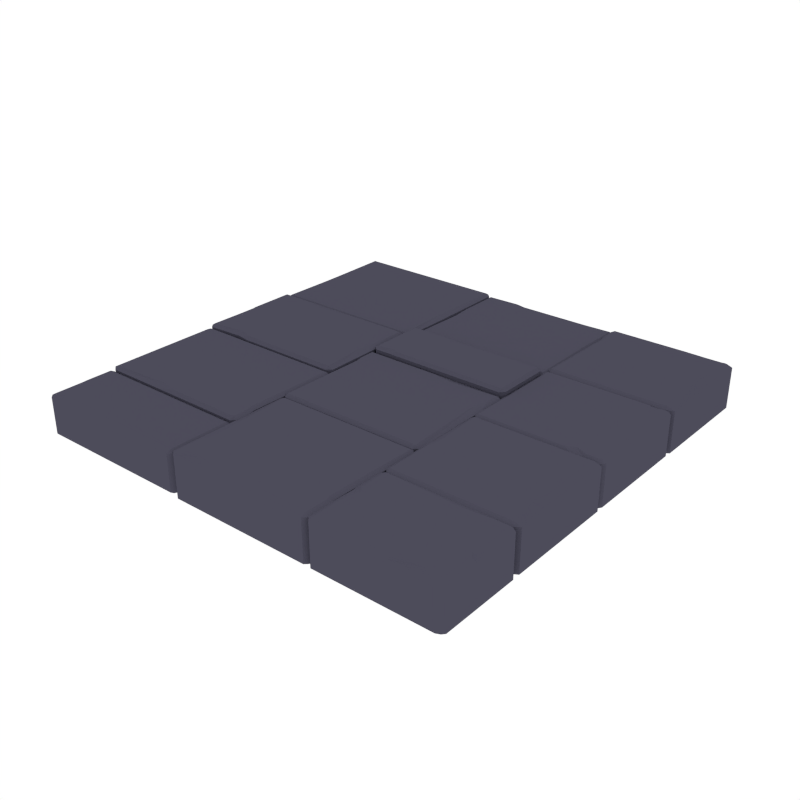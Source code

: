 # Source: Floor_Modular.blend  (saved by Blender 3.5.10; exported with 4.5.12 LTS)
import bpy
from mathutils import Matrix  # noqa: F401  (used for matrix-valued properties, if any)

bpy.ops.wm.read_factory_settings(use_empty=True)
scene = bpy.context.scene
scene.name = 'Scene'

# ---- collections
col_collection_1 = bpy.data.collections.new('Collection 1'); scene.collection.children.link(col_collection_1)

# ---- materials (node trees are filled in below, after node groups)
mat_grey_floor = bpy.data.materials.new('Grey_Floor')
mat_grey_floor.alpha_threshold = 0.0
mat_grey_floor.diffuse_color = (0.07407, 0.07147, 0.1025, 1.0)
mat_grey_floor.roughness = 0.5
mat_darkgrey_floor = bpy.data.materials.new('DarkGrey_Floor')
mat_darkgrey_floor.alpha_threshold = 0.0
mat_darkgrey_floor.diffuse_color = (0.04549, 0.04223, 0.06072, 1.0)
mat_darkgrey_floor.roughness = 0.5

# ---- material node trees

# ---- world
world_world = bpy.data.worlds.new('World'); scene.world = world_world
world_world.color = (1.0, 1.0, 1.0)
world_world.use_sun_shadow = False
world_world.sun_shadow_jitter_overblur = 0.0
world_world.cycles.sampling_method = 'NONE'
world_world.cycles.sample_map_resolution = 256

# ---- meshes
me_cube_031 = bpy.data.meshes.new('Cube.031')
me_cube_031.from_pydata([(-0.2306, -0.4352, 0.1039), (-0.2306, -0.4162, 0.09313), (-0.2536, -0.4352, 0.09313), (0.4149, -1.001, 0.09313), (0.4339, -0.9806, 0.09313), (0.4149, -0.9806, 0.1039), (0.9783, -0.6, 0.0948), (0.9909, -0.6129, 0.1018), (1.007, -0.619, 0.0948), (0.9909, -0.9862, 0.1018), (0.9783, -1.001, 0.0948), (1.007, -0.9801, 0.0948), (0.4481, -0.6, 0.0948), (0.4291, -0.619, 0.0948), (0.4495, -0.6129, 0.1018), (0.4481, -1.001, 0.0948), (0.4495, -0.9862, 0.1018), (0.4291, -0.9801, 0.0948), (0.4149, -0.4162, 0.09313), (0.4149, -0.4352, 0.1039), (0.4339, -0.4352, 0.09313), (-0.1329, -1.001, 0.09313), (-0.1329, -0.9635, 0.1039), (-0.1895, -0.4162, 0.09313), (0.4461, -0.0831, 0.1045), (0.4461, -0.0641, 0.09377), (0.4271, -0.0831, 0.09377), (1.007, -0.0831, 0.09377), (0.9754, -0.0641, 0.09377), (0.9754, -0.0831, 0.1045), (0.4271, -0.5842, 0.09377), (0.4461, -0.6032, 0.09377), (0.4461, -0.5842, 0.1045), (0.9754, -0.6032, 0.09377), (1.007, -0.5842, 0.09377), (0.9754, -0.5842, 0.1045), (0.4102, 0.1317, 0.0948), (0.4102, 0.1127, 0.1056), (0.4292, 0.1127, 0.0948), (0.4102, -0.3982, 0.1056), (0.4102, -0.4172, 0.0948), (0.4292, -0.3982, 0.0948), (-0.2443, 0.1317, 0.0948), (-0.2633, 0.1127, 0.0948), (-0.2443, 0.1127, 0.1056), (-0.2443, -0.4172, 0.0948), (-0.2443, -0.3982, 0.1056), (-0.2633, -0.3982, 0.0948), (-0.9819, 0.3485, 0.0948), (-0.9819, 0.3675, 0.1056), (-0.9973, 0.3675, 0.0948), (-0.9819, 0.9815, 0.1056), (-0.9819, 1.0, 0.0948), (-0.9973, 0.9815, 0.0948), (-0.2694, 0.3485, 0.0948), (-0.2504, 0.3675, 0.0948), (-0.2694, 0.3675, 0.1056), (-0.2694, 1.0, 0.0948), (-0.2694, 0.9815, 0.1056), (-0.2504, 0.9815, 0.0948), (-0.2588, 0.9831, 0.08207), (-0.2398, 0.9831, 0.09283), (-0.2398, 1.0, 0.08207), (0.4154, 0.9831, 0.09283), (0.4344, 0.9831, 0.08207), (0.4154, 1.0, 0.08207), (-0.2588, 0.4365, 0.08207), (-0.2398, 0.4175, 0.08207), (-0.2398, 0.4365, 0.09283), (0.4344, 0.4365, 0.08207), (0.4154, 0.4365, 0.09283), (0.4174, 0.4175, 0.08207), (-0.9808, 0.3334, 0.1175), (-0.9808, 0.3524, 0.1067), (-0.9973, 0.3334, 0.1067), (-0.2549, 0.3334, 0.1067), (-0.2775, 0.3524, 0.1067), (-0.2775, 0.3334, 0.1175), (-0.9973, -0.1276, 0.1067), (-0.9808, -0.1461, 0.1067), (-0.9808, -0.1271, 0.1175), (-0.2775, -0.1271, 0.1175), (-0.2775, -0.1461, 0.1067), (-0.2549, -0.1271, 0.1067), (0.4078, 0.4021, 0.1252), (0.4268, 0.4021, 0.1144), (0.4078, 0.4211, 0.1144), (0.4078, 0.1314, 0.1144), (0.4268, 0.1504, 0.1144), (0.4078, 0.1504, 0.1252), (-0.2388, 0.4211, 0.1144), (-0.2578, 0.4021, 0.1144), (-0.2388, 0.4021, 0.1252), (-0.2578, 0.1504, 0.1144), (-0.2388, 0.1314, 0.1144), (-0.2388, 0.1504, 0.1252), (0.904, -0.6, 0.0948), (0.9139, -0.6129, 0.1018), (0.904, -1.001, 0.0948), (0.9139, -0.9635, 0.1018), (0.7864, -0.6014, 0.0948), (0.7921, -0.9862, 0.1018), (0.7921, -0.6241, 0.1018), (0.7864, -1.001, 0.0948), (0.9909, -0.7437, 0.1018), (0.9909, -0.8365, 0.1018), (1.007, -0.8355, 0.0948), (1.007, -0.746, 0.0948), (0.4495, -0.8326, 0.1018), (0.4495, -0.7375, 0.1018), (0.4291, -0.7399, 0.0948), (0.4291, -0.8318, 0.0948), (0.9723, -0.8091, 0.1018), (1.007, -0.8091, 0.0948), (0.4688, -0.7649, 0.1018), (0.4327, -0.7664, 0.0948), (-0.1895, -0.4352, 0.1039), (-0.03865, -1.001, 0.09313), (-0.1446, -0.4352, 0.1039), (-0.03865, -0.9806, 0.1039), (-0.8135, -0.1054, 0.1175), (-0.8135, -0.1356, 0.1067), (-0.8135, 0.3334, 0.1175), (-0.8135, 0.3524, 0.1067), (-0.7537, -0.1461, 0.1067), (-0.7537, 0.3147, 0.1175), (-0.7537, -0.1271, 0.1175), (-0.7537, 0.3517, 0.1067), (-0.9973, 0.1271, 0.1067), (-0.9808, 0.1271, 0.1175), (-0.2549, 0.2446, 0.1067), (-0.2775, 0.2446, 0.1175), (-0.9973, 0.06061, 0.1067), (-0.2947, 0.07731, 0.1175), (-0.9606, 0.06007, 0.1175), (-0.2549, 0.07731, 0.1067), (0.1889, 0.1314, 0.0948), (0.1889, 0.0956, 0.1056), (0.2456, -0.4172, 0.0948), (0.2456, -0.3982, 0.1056), (0.09474, 0.1317, 0.0948), (0.2007, -0.3982, 0.1056), (0.09474, 0.1127, 0.1056), (0.2007, -0.4172, 0.0948), (0.4102, 0.04469, 0.1056), (0.4292, 0.04469, 0.0948), (-0.2443, 0.04469, 0.1056), (-0.2633, 0.04469, 0.0948), (0.3914, -0.007156, 0.1056), (-0.2552, 0.01619, 0.0948), (0.4278, -0.007156, 0.0948), (-0.2362, 0.01619, 0.1056), (-0.04222, 0.9675, 0.09155), (-0.05558, 1.0, 0.08207), (-0.01936, 0.4559, 0.09088), (-0.0305, 0.4175, 0.08207), (-0.0851, 1.0, 0.08207), (-0.1096, 0.4365, 0.09283), (-0.09069, 0.9871, 0.09334), (-0.1096, 0.4175, 0.08207), (-0.2588, 0.7917, 0.08207), (-0.2499, 0.7058, 0.08207), (-0.2309, 0.7058, 0.09283), (-0.2398, 0.7917, 0.09283), (0.4308, 0.8012, 0.08207), (0.4344, 0.8872, 0.08207), (0.4154, 0.8872, 0.09283), (0.4118, 0.8012, 0.09283), (-0.9679, 0.6172, 0.1056), (-0.9973, 0.6172, 0.0948), (-0.2777, 0.6172, 0.1056), (-0.2478, 0.6172, 0.0948), (-0.005837, 0.4171, 0.1144), (-0.02001, 0.3778, 0.1252), (-0.1634, 0.1333, 0.1144), (-0.1634, 0.1654, 0.1252), (-0.06235, 0.4211, 0.1144), (-0.2199, 0.1504, 0.1252), (-0.06235, 0.4021, 0.1252), (-0.2199, 0.1314, 0.1144), (0.01412, 0.3936, 0.1252), (-0.1434, 0.1314, 0.1144), (0.01412, 0.4171, 0.1144), (-0.1434, 0.1504, 0.1252), (-0.5557, 0.3307, 0.1175), (-0.5557, 0.352, 0.1067), (-0.1446, -0.4162, 0.09313), (-0.2306, -0.8781, 0.1039), (-0.2536, -0.8781, 0.09313), (0.4149, -0.8781, 0.1039), (0.4339, -0.8781, 0.09313), (-0.2118, -0.8262, 0.1039), (0.4258, -0.8496, 0.09313), (-0.2522, -0.8262, 0.09313), (0.4068, -0.8496, 0.1039), (-0.2306, -1.001, 0.09313), (-0.2306, -0.9806, 0.1039), (-0.2536, -0.9806, 0.09313), (-0.9778, 0.7001, 0.1056), (-0.9973, 0.7001, 0.0948), (0.4271, -0.3176, 0.09377), (0.4578, -0.3176, 0.1045), (1.007, -0.403, 0.09377), (0.9754, -0.403, 0.1045), (0.4271, -0.366, 0.09377), (0.9567, -0.4514, 0.1045), (0.4461, -0.366, 0.1045), (1.007, -0.4514, 0.09377), (-0.9795, -0.7097, 0.09449), (-0.9795, -0.6907, 0.08373), (-0.9973, -0.7097, 0.08373), (-0.251, -0.7097, 0.08373), (-0.27, -0.6907, 0.08373), (-0.27, -0.7097, 0.09449), (-0.9973, -0.9843, 0.08284), (-0.9795, -1.001, 0.08284), (-0.9795, -0.9843, 0.0936), (-0.27, -1.001, 0.08284), (-0.251, -0.9843, 0.08284), (-0.27, -0.9843, 0.0936), (-0.9973, -0.9404, 0.08373), (-0.9664, -0.9404, 0.09449), (-0.9795, -0.8319, 0.09449), (-0.9973, -0.8319, 0.08373), (-0.9326, -0.9663, 0.0936), (-0.9326, -1.001, 0.08284), (-0.8796, -1.001, 0.08284), (-0.8796, -0.9843, 0.0936), (0.4418, 0.4358, 0.1031), (0.4228, 0.4358, 0.09232), (0.4418, 0.4548, 0.09232), (0.4418, -0.07012, 0.09232), (0.4228, -0.05112, 0.09232), (0.4418, -0.05112, 0.1031), (0.9893, 0.4548, 0.09232), (1.007, 0.4358, 0.09232), (0.9893, 0.4358, 0.1031), (1.007, -0.05112, 0.09232), (0.9893, -0.07012, 0.09232), (0.9893, -0.05112, 0.1031), (0.9097, 0.4548, 0.09232), (0.9097, 0.4358, 0.1031), (0.8314, -0.07012, 0.09232), (0.8314, -0.05112, 0.1031), (0.9458, 0.4555, 0.09232), (0.8675, -0.02957, 0.1031), (0.9458, 0.4239, 0.1031), (0.8675, -0.06768, 0.09232), (0.9217, -0.0516, 0.1031), (0.9217, -0.06841, 0.09232), (0.4514, 0.8841, 0.1056), (1.007, 0.8607, 0.0948), (0.4324, 0.8841, 0.0948), (0.9555, 0.8607, 0.1056), (0.4244, 0.9126, 0.0948), (0.4434, 0.9126, 0.1056), (1.007, 0.9126, 0.0948), (0.9743, 0.9126, 0.1056), (0.8884, 0.4507, 0.0948), (0.7824, 0.9805, 0.1056), (0.8884, 0.4697, 0.1056), (0.7824, 1.0, 0.0948), (0.9332, 0.4697, 0.1056), (0.9332, 0.4507, 0.0948), (0.8766, 0.9635, 0.1056), (0.8766, 1.0, 0.0948), (0.4244, 0.4697, 0.0948), (0.4434, 0.4697, 0.1056), (0.4434, 0.4507, 0.0948), (0.4434, 0.9805, 0.1056), (0.4244, 0.9805, 0.0948), (0.4434, 1.0, 0.0948), (1.007, 0.4697, 0.0948), (0.9743, 0.4507, 0.0948), (0.9743, 0.4697, 0.1056), (1.007, 0.9805, 0.0948), (0.9743, 0.9805, 0.1056), (0.9743, 1.0, 0.0948), (-0.9733, -0.6904, 0.0948), (-0.9733, -0.6714, 0.1056), (-0.9973, -0.6714, 0.0948), (-0.9733, -0.1605, 0.1056), (-0.9733, -0.1415, 0.0948), (-0.9973, -0.1605, 0.0948), (-0.2674, -0.6904, 0.0948), (-0.2484, -0.6714, 0.0948), (-0.2674, -0.6714, 0.1056), (-0.2674, -0.1415, 0.0948), (-0.2674, -0.1605, 0.1056), (-0.2484, -0.1605, 0.0948), (-0.7006, -0.6901, 0.0948), (-0.7006, -0.6543, 0.1056), (-0.7572, -0.1415, 0.0948), (-0.7572, -0.1605, 0.1056), (-0.6064, -0.6904, 0.0948), (-0.7124, -0.1605, 0.1056), (-0.6064, -0.6714, 0.1056), (-0.7124, -0.1415, 0.0948), (-0.9733, -0.6034, 0.1056), (-0.9973, -0.6034, 0.0948), (-0.2674, -0.6034, 0.1056), (-0.2484, -0.6034, 0.0948), (-0.9544, -0.5515, 0.1056), (-0.2565, -0.5749, 0.0948), (-0.9973, -0.5515, 0.0948), (-0.2755, -0.5749, 0.1056), (-0.2306, -0.4352, -0.1039), (-0.2306, -0.4162, -0.09312), (-0.2536, -0.4352, -0.09312), (0.4149, -1.001, -0.09313), (0.4339, -0.9806, -0.09313), (0.4149, -0.9806, -0.1039), (0.9783, -0.6, -0.0948), (0.9909, -0.6129, -0.1018), (1.007, -0.619, -0.0948), (0.9909, -0.9862, -0.1018), (0.9783, -1.001, -0.0948), (1.007, -0.9801, -0.0948), (0.4481, -0.6, -0.0948), (0.4291, -0.619, -0.0948), (0.4495, -0.6129, -0.1018), (0.4481, -1.001, -0.0948), (0.4495, -0.9862, -0.1018), (0.4291, -0.9801, -0.0948), (0.4149, -0.4162, -0.09313), (0.4149, -0.4352, -0.1039), (0.4339, -0.4352, -0.09313), (-0.1329, -1.001, -0.09313), (-0.1329, -0.9635, -0.1039), (-0.1895, -0.4162, -0.09312), (0.4461, -0.0831, -0.1045), (0.4461, -0.0641, -0.09377), (0.4271, -0.0831, -0.09377), (1.007, -0.0831, -0.09377), (0.9754, -0.0641, -0.09377), (0.9754, -0.0831, -0.1045), (0.4271, -0.5842, -0.09377), (0.4461, -0.6032, -0.09377), (0.4461, -0.5842, -0.1045), (0.9754, -0.6032, -0.09377), (1.007, -0.5842, -0.09377), (0.9754, -0.5842, -0.1045), (0.4102, 0.1317, -0.0948), (0.4102, 0.1127, -0.1056), (0.4292, 0.1127, -0.0948), (0.4102, -0.3982, -0.1056), (0.4102, -0.4172, -0.0948), (0.4292, -0.3982, -0.0948), (-0.2443, 0.1317, -0.0948), (-0.2633, 0.1127, -0.0948), (-0.2443, 0.1127, -0.1056), (-0.2443, -0.4172, -0.0948), (-0.2443, -0.3982, -0.1056), (-0.2633, -0.3982, -0.0948), (-0.9819, 0.3485, -0.0948), (-0.9819, 0.3675, -0.1056), (-0.9973, 0.3675, -0.0948), (-0.9819, 0.9815, -0.1056), (-0.9819, 1.0, -0.0948), (-0.9973, 0.9815, -0.0948), (-0.2694, 0.3485, -0.0948), (-0.2504, 0.3675, -0.0948), (-0.2694, 0.3675, -0.1056), (-0.2694, 1.0, -0.0948), (-0.2694, 0.9815, -0.1056), (-0.2504, 0.9815, -0.0948), (-0.2588, 0.9831, -0.08207), (-0.2398, 0.9831, -0.09283), (-0.2398, 1.0, -0.08207), (0.4154, 0.9831, -0.09283), (0.4344, 0.9831, -0.08207), (0.4154, 1.0, -0.08207), (-0.2588, 0.4365, -0.08207), (-0.2398, 0.4175, -0.08207), (-0.2398, 0.4365, -0.09283), (0.4344, 0.4365, -0.08207), (0.4154, 0.4365, -0.09283), (0.4174, 0.4175, -0.08207), (-0.9808, 0.3334, -0.1175), (-0.9808, 0.3524, -0.1067), (-0.9973, 0.3334, -0.1067), (-0.2549, 0.3334, -0.1067), (-0.2775, 0.3524, -0.1067), (-0.2775, 0.3334, -0.1175), (-0.9973, -0.1276, -0.1067), (-0.9808, -0.1461, -0.1067), (-0.9808, -0.1271, -0.1175), (-0.2775, -0.1271, -0.1175), (-0.2775, -0.1461, -0.1067), (-0.2549, -0.1271, -0.1067), (0.4078, 0.4021, -0.1252), (0.4268, 0.4021, -0.1144), (0.4078, 0.4211, -0.1144), (0.4078, 0.1314, -0.1144), (0.4268, 0.1504, -0.1144), (0.4078, 0.1504, -0.1252), (-0.2388, 0.4211, -0.1144), (-0.2578, 0.4021, -0.1144), (-0.2388, 0.4021, -0.1252), (-0.2578, 0.1504, -0.1144), (-0.2388, 0.1314, -0.1144), (-0.2388, 0.1504, -0.1252), (0.904, -0.6, -0.0948), (0.9139, -0.6129, -0.1018), (0.904, -1.001, -0.0948), (0.9139, -0.9635, -0.1018), (0.7864, -0.6014, -0.0948), (0.7921, -0.9862, -0.1018), (0.7921, -0.6241, -0.1018), (0.7864, -1.001, -0.0948), (0.9909, -0.7437, -0.1018), (0.9909, -0.8365, -0.1018), (1.007, -0.8355, -0.0948), (1.007, -0.746, -0.0948), (0.4495, -0.8326, -0.1018), (0.4495, -0.7375, -0.1018), (0.4291, -0.7399, -0.0948), (0.4291, -0.8318, -0.0948), (0.9723, -0.8091, -0.1018), (1.007, -0.8091, -0.0948), (0.4688, -0.7649, -0.1018), (0.4327, -0.7664, -0.0948), (-0.1895, -0.4352, -0.1039), (-0.03865, -1.001, -0.09313), (-0.1446, -0.4352, -0.1039), (-0.03865, -0.9806, -0.1039), (-0.8135, -0.1054, -0.1175), (-0.8135, -0.1356, -0.1067), (-0.8135, 0.3334, -0.1175), (-0.8135, 0.3524, -0.1067), (-0.7537, -0.1461, -0.1067), (-0.7537, 0.3147, -0.1175), (-0.7537, -0.1271, -0.1175), (-0.7537, 0.3517, -0.1067), (-0.9973, 0.1271, -0.1067), (-0.9808, 0.1271, -0.1175), (-0.2549, 0.2446, -0.1067), (-0.2775, 0.2446, -0.1175), (-0.9973, 0.06061, -0.1067), (-0.2947, 0.07731, -0.1175), (-0.9606, 0.06007, -0.1175), (-0.2549, 0.07731, -0.1067), (0.1889, 0.1314, -0.0948), (0.1889, 0.0956, -0.1056), (0.2456, -0.4172, -0.0948), (0.2456, -0.3982, -0.1056), (0.09474, 0.1317, -0.0948), (0.2007, -0.3982, -0.1056), (0.09474, 0.1127, -0.1056), (0.2007, -0.4172, -0.0948), (0.4102, 0.04469, -0.1056), (0.4292, 0.04469, -0.0948), (-0.2443, 0.04469, -0.1056), (-0.2633, 0.04469, -0.0948), (0.3914, -0.007156, -0.1056), (-0.2552, 0.01619, -0.0948), (0.4278, -0.007156, -0.0948), (-0.2362, 0.01619, -0.1056), (-0.04222, 0.9675, -0.09155), (-0.05558, 1.0, -0.08207), (-0.01936, 0.4559, -0.09088), (-0.0305, 0.4175, -0.08207), (-0.0851, 1.0, -0.08207), (-0.1096, 0.4365, -0.09283), (-0.09069, 0.9871, -0.09334), (-0.1096, 0.4175, -0.08207), (-0.2588, 0.7917, -0.08207), (-0.2499, 0.7058, -0.08207), (-0.2309, 0.7058, -0.09283), (-0.2398, 0.7917, -0.09283), (0.4308, 0.8012, -0.08207), (0.4344, 0.8872, -0.08207), (0.4154, 0.8872, -0.09283), (0.4118, 0.8012, -0.09283), (-0.9679, 0.6172, -0.1056), (-0.9973, 0.6172, -0.0948), (-0.2777, 0.6172, -0.1056), (-0.2478, 0.6172, -0.0948), (-0.005837, 0.4171, -0.1144), (-0.02001, 0.3778, -0.1252), (-0.1634, 0.1333, -0.1144), (-0.1634, 0.1654, -0.1252), (-0.06235, 0.4211, -0.1144), (-0.2199, 0.1504, -0.1252), (-0.06235, 0.4021, -0.1252), (-0.2199, 0.1314, -0.1144), (0.01412, 0.3936, -0.1252), (-0.1434, 0.1314, -0.1144), (0.01412, 0.4171, -0.1144), (-0.1434, 0.1504, -0.1252), (-0.5557, 0.3307, -0.1175), (-0.5557, 0.352, -0.1067), (-0.1446, -0.4162, -0.09312), (-0.2306, -0.8781, -0.1039), (-0.2536, -0.8781, -0.09312), (0.4149, -0.8781, -0.1039), (0.4339, -0.8781, -0.09313), (-0.2118, -0.8262, -0.1039), (0.4258, -0.8496, -0.09313), (-0.2522, -0.8262, -0.09312), (0.4068, -0.8496, -0.1039), (-0.2306, -1.001, -0.09313), (-0.2306, -0.9806, -0.1039), (-0.2536, -0.9806, -0.09312), (-0.9778, 0.7001, -0.1056), (-0.9973, 0.7001, -0.0948), (0.4271, -0.3176, -0.09377), (0.4578, -0.3176, -0.1045), (1.007, -0.403, -0.09377), (0.9754, -0.403, -0.1045), (0.4271, -0.366, -0.09377), (0.9567, -0.4514, -0.1045), (0.4461, -0.366, -0.1045), (1.007, -0.4514, -0.09377), (-0.9795, -0.7097, -0.09448), (-0.9795, -0.6907, -0.08372), (-0.9973, -0.7097, -0.08372), (-0.251, -0.7097, -0.08373), (-0.27, -0.6907, -0.08372), (-0.27, -0.7097, -0.09448), (-0.9973, -0.9843, -0.08284), (-0.9795, -1.001, -0.08284), (-0.9795, -0.9843, -0.0936), (-0.27, -1.001, -0.08284), (-0.251, -0.9843, -0.08284), (-0.27, -0.9843, -0.0936), (-0.9973, -0.9404, -0.08372), (-0.9664, -0.9404, -0.09448), (-0.9795, -0.8319, -0.09448), (-0.9973, -0.8319, -0.08372), (-0.9326, -0.9663, -0.0936), (-0.9326, -1.001, -0.08284), (-0.8796, -1.001, -0.08284), (-0.8796, -0.9843, -0.0936), (0.4418, 0.4358, -0.1031), (0.4228, 0.4358, -0.09232), (0.4418, 0.4548, -0.09232), (0.4418, -0.07012, -0.09232), (0.4228, -0.05112, -0.09232), (0.4418, -0.05112, -0.1031), (0.9893, 0.4548, -0.09232), (1.007, 0.4358, -0.09232), (0.9893, 0.4358, -0.1031), (1.007, -0.05112, -0.09232), (0.9893, -0.07012, -0.09232), (0.9893, -0.05112, -0.1031), (0.9097, 0.4548, -0.09232), (0.9097, 0.4358, -0.1031), (0.8314, -0.07012, -0.09232), (0.8314, -0.05112, -0.1031), (0.9458, 0.4555, -0.09232), (0.8675, -0.02957, -0.1031), (0.9458, 0.4239, -0.1031), (0.8675, -0.06768, -0.09232), (0.9217, -0.05161, -0.1031), (0.9217, -0.06841, -0.09232), (0.4514, 0.8841, -0.1056), (1.007, 0.8607, -0.0948), (0.4324, 0.8841, -0.0948), (0.9555, 0.8607, -0.1056), (0.4244, 0.9126, -0.0948), (0.4434, 0.9126, -0.1056), (1.007, 0.9126, -0.0948), (0.9743, 0.9126, -0.1056), (0.8884, 0.4507, -0.0948), (0.7824, 0.9805, -0.1056), (0.8884, 0.4697, -0.1056), (0.7824, 1.0, -0.0948), (0.9332, 0.4697, -0.1056), (0.9332, 0.4507, -0.0948), (0.8766, 0.9635, -0.1056), (0.8766, 1.0, -0.0948), (0.4244, 0.4697, -0.0948), (0.4434, 0.4697, -0.1056), (0.4434, 0.4507, -0.0948), (0.4434, 0.9805, -0.1056), (0.4244, 0.9805, -0.0948), (0.4434, 1.0, -0.0948), (1.007, 0.4697, -0.0948), (0.9743, 0.4507, -0.0948), (0.9743, 0.4697, -0.1056), (1.007, 0.9805, -0.0948), (0.9743, 0.9805, -0.1056), (0.9743, 1.0, -0.0948), (-0.9733, -0.6904, -0.0948), (-0.9733, -0.6714, -0.1056), (-0.9973, -0.6714, -0.0948), (-0.9733, -0.1605, -0.1056), (-0.9733, -0.1415, -0.0948), (-0.9973, -0.1605, -0.0948), (-0.2674, -0.6904, -0.0948), (-0.2484, -0.6714, -0.0948), (-0.2674, -0.6714, -0.1056), (-0.2674, -0.1415, -0.0948), (-0.2674, -0.1605, -0.1056), (-0.2484, -0.1605, -0.0948), (-0.7006, -0.6901, -0.0948), (-0.7006, -0.6543, -0.1056), (-0.7572, -0.1415, -0.0948), (-0.7572, -0.1605, -0.1056), (-0.6064, -0.6904, -0.0948), (-0.7124, -0.1605, -0.1056), (-0.6064, -0.6714, -0.1056), (-0.7124, -0.1415, -0.0948), (-0.9733, -0.6034, -0.1056), (-0.9973, -0.6034, -0.0948), (-0.2674, -0.6034, -0.1056), (-0.2484, -0.6034, -0.0948), (-0.9544, -0.5515, -0.1056), (-0.2565, -0.5749, -0.0948), (-0.9973, -0.5515, -0.0948), (-0.2755, -0.5749, -0.1056)], [], [(20, 326, 324, 18), (336, 337, 31, 30), (100, 406, 318, 12), (189, 5, 4, 190), (111, 417, 323, 17), (194, 189, 190, 192), (210, 516, 529, 223), (200, 506, 510, 204), (339, 33, 31, 337), (174, 480, 487, 181), (140, 446, 348, 42), (149, 455, 353, 47), (358, 359, 53, 52), (505, 199, 53, 359), (48, 354, 360, 54), (171, 477, 365, 59), (56, 170, 58, 51, 198, 168, 49), (161, 467, 372, 66), (155, 461, 377, 71), (451, 145, 150, 456), (123, 429, 379, 73), (160, 466, 467, 161), (427, 121, 79, 385), (81, 126, 124, 82), (176, 482, 396, 90), (173, 178, 92, 95, 177, 175, 183, 89, 84, 180), (399, 93, 91, 397), (191, 0, 2, 193), (21, 327, 423, 117), (6, 7, 8), (9, 10, 11), (12, 13, 14), (15, 16, 17), (21, 117, 119, 22), (195, 21, 22, 196), (187, 191, 193, 188), (24, 25, 26), (27, 28, 29), (30, 31, 32), (33, 34, 35), (36, 37, 38), (39, 40, 41), (42, 43, 44), (45, 46, 47), (48, 49, 50), (51, 52, 53), (54, 55, 56), (57, 58, 59), (60, 61, 62), (63, 64, 65), (66, 67, 68), (69, 70, 71), (72, 73, 74), (75, 76, 77), (78, 79, 80), (81, 82, 83), (84, 85, 86), (87, 88, 89), (90, 91, 92), (93, 94, 95), (190, 496, 498, 192), (117, 3, 5, 119), (186, 492, 329, 23), (18, 19, 20), (3, 4, 5), (23, 1, 0, 116), (412, 106, 11, 317), (105, 9, 11, 106), (318, 319, 13, 12), (109, 14, 13, 110), (100, 12, 14, 102), (98, 10, 9, 99), (413, 107, 113, 419), (309, 310, 4, 3), (28, 334, 331, 25), (204, 30, 32, 206), (33, 339, 340, 34), (202, 27, 29, 203), (24, 29, 28, 25), (35, 32, 31, 33), (456, 150, 41, 347), (148, 39, 41, 150), (348, 349, 43, 42), (146, 44, 43, 147), (140, 42, 44, 142), (138, 40, 39, 139), (475, 169, 199, 505), (198, 51, 53, 199), (356, 50, 169, 475), (170, 56, 55, 171), (48, 54, 56, 49), (57, 52, 51, 58), (459, 153, 65, 371), (152, 63, 65, 153), (372, 373, 67, 66), (157, 68, 67, 159), (161, 66, 68, 162), (165, 64, 63, 166), (181, 487, 393, 87), (132, 78, 80, 134), (130, 75, 77, 131), (130, 436, 381, 75), (73, 379, 380, 74), (120, 80, 79, 121), (184, 77, 76, 185), (88, 394, 391, 85), (176, 90, 92, 178), (93, 399, 400, 94), (181, 87, 89, 183), (84, 89, 88, 85), (95, 92, 91, 93), (138, 444, 346, 40), (503, 197, 188, 494), (103, 98, 99, 101), (6, 96, 97, 7), (101, 99, 9, 105, 112, 104, 7, 97, 102, 14, 109, 114, 108, 16), (17, 323, 321, 15), (103, 409, 404, 98), (6, 312, 402, 96), (15, 103, 101, 16), (96, 100, 102, 97), (15, 321, 409, 103), (16, 108, 111, 17), (114, 109, 110, 115), (7, 104, 107, 8), (112, 105, 106, 113), (419, 113, 106, 412), (13, 319, 416, 110), (115, 421, 417, 111), (104, 112, 113, 107), (108, 114, 115, 111), (196, 187, 188, 197), (494, 188, 193, 499), (499, 193, 2, 308), (19, 194, 192, 20), (4, 310, 496, 190), (76, 382, 491, 185), (307, 308, 2, 1), (22, 119, 5, 189, 194, 19, 118, 116, 0, 191, 187, 196), (18, 324, 492, 186), (117, 423, 309, 3), (186, 23, 116, 118), (197, 503, 501, 195), (195, 196, 197), (82, 388, 389, 83), (384, 385, 79, 78), (381, 382, 76, 75), (72, 122, 123, 73), (126, 120, 121, 124), (38, 344, 342, 36), (430, 124, 121, 427), (127, 433, 429, 123), (346, 347, 41, 40), (122, 125, 127, 123), (135, 130, 131, 133), (74, 128, 129, 72), (388, 82, 124, 430), (135, 441, 436, 130), (74, 380, 434, 128), (83, 135, 133, 81), (77, 184, 125, 122, 72, 129, 134, 80, 120, 126, 81, 133, 131), (128, 132, 134, 129), (83, 389, 441, 135), (143, 138, 139, 141), (36, 136, 137, 37), (47, 353, 351, 45), (143, 449, 444, 138), (36, 342, 442, 136), (45, 143, 141, 46), (136, 140, 142, 137), (45, 351, 449, 143), (137, 142, 44, 146, 151, 46, 141, 139, 39, 148, 144, 37), (151, 146, 147, 149), (37, 144, 145, 38), (344, 38, 145, 451), (46, 151, 149, 47), (144, 148, 150, 145), (23, 329, 307, 1), (70, 154, 155, 71), (158, 152, 153, 156), (462, 156, 153, 459), (159, 465, 461, 155), (61, 158, 156, 62), (154, 157, 159, 155), (154, 70, 167, 166, 63, 152, 158, 61, 163, 162, 68, 157), (69, 164, 167, 70), (164, 165, 166, 167), (60, 160, 163, 61), (160, 161, 162, 163), (368, 62, 156, 462), (69, 375, 470, 164), (164, 470, 471, 165), (60, 366, 466, 160), (58, 170, 171, 59), (49, 168, 169, 50), (147, 453, 455, 149), (179, 174, 175, 177), (182, 172, 173, 180), (396, 397, 91, 90), (179, 485, 480, 174), (182, 488, 478, 172), (94, 179, 177, 95), (172, 176, 178, 173), (94, 400, 485, 179), (172, 478, 482, 176), (86, 182, 180, 84), (174, 181, 183, 175), (86, 392, 488, 182), (128, 434, 438, 132), (125, 184, 185, 127), (110, 416, 421, 115), (314, 8, 107, 413), (96, 402, 406, 100), (316, 317, 11, 10), (8, 314, 312, 6), (98, 404, 316, 10), (85, 391, 392, 86), (393, 394, 88, 87), (333, 334, 28, 27), (25, 331, 332, 26), (34, 340, 513, 207), (0, 1, 2), (195, 501, 327, 21), (18, 186, 118, 19), (185, 491, 433, 127), (136, 442, 446, 140), (132, 438, 384, 78), (43, 349, 453, 147), (67, 373, 465, 159), (202, 508, 333, 27), (71, 377, 375, 69), (50, 356, 354, 48), (370, 371, 65, 64), (62, 368, 366, 60), (59, 365, 363, 57), (165, 471, 370, 64), (55, 361, 477, 171), (57, 363, 358, 52), (168, 198, 199, 169), (207, 202, 203, 205), (26, 200, 201, 24), (201, 206, 32, 35, 205, 203, 29, 24), (204, 510, 336, 30), (192, 498, 326, 20), (26, 332, 506, 200), (34, 207, 205, 35), (200, 204, 206, 201), (207, 513, 508, 202), (224, 216, 215, 225), (216, 224, 227, 219, 213, 208, 222, 221), (208, 209, 210), (211, 212, 213), (214, 215, 216), (217, 218, 219), (523, 217, 226, 532), (212, 518, 515, 209), (220, 214, 216, 221), (217, 523, 524, 218), (209, 515, 516, 210), (208, 213, 212, 209), (520, 521, 215, 214), (220, 526, 520, 214), (223, 220, 221, 222), (210, 223, 222, 208), (218, 211, 213, 219), (223, 529, 526, 220), (517, 518, 212, 211), (218, 524, 517, 211), (532, 226, 225, 531), (249, 555, 544, 238), (227, 224, 225, 226), (219, 227, 226, 217), (531, 225, 215, 521), (247, 553, 555, 249), (234, 540, 550, 244), (543, 541, 235, 237), (228, 230, 229), (231, 233, 232), (234, 236, 235), (237, 239, 238), (231, 537, 548, 242), (229, 535, 538, 232), (244, 246, 236, 234), (238, 544, 543, 237), (242, 243, 233, 231), (228, 229, 232, 233), (239, 237, 235, 236), (247, 245, 243, 242), (230, 228, 241, 240), (540, 234, 235, 541), (242, 548, 553, 247), (241, 228, 233, 243, 245, 248, 239, 236, 246), (254, 560, 558, 252), (249, 248, 245, 247), (240, 241, 246, 244), (240, 546, 536, 230), (230, 536, 535, 229), (537, 231, 232, 538), (238, 239, 248, 249), (244, 550, 546, 240), (258, 564, 569, 263), (252, 558, 572, 266), (261, 271, 269, 259), (277, 265, 264, 276), (268, 258, 260, 267), (275, 581, 583, 277), (577, 576, 270, 271), (274, 273, 272), (265, 261, 259, 264), (579, 578, 272, 273), (271, 270, 269), (557, 251, 272, 578), (277, 583, 571, 265), (263, 569, 579, 273), (277, 276, 275), (266, 572, 574, 268), (268, 267, 266), (255, 269, 270, 254), (263, 273, 274, 262), (253, 274, 272, 251), (258, 263, 262, 260), (301, 607, 609, 303), (261, 567, 577, 271), (268, 574, 564, 258), (264, 259, 269, 255, 250, 267, 260, 262, 274, 253, 257, 276), (250, 255, 254, 252), (276, 257, 256, 275), (581, 275, 256, 562), (267, 250, 252, 266), (257, 253, 251, 256), (562, 256, 251, 557), (265, 571, 567, 261), (270, 576, 560, 254), (294, 600, 590, 284), (303, 609, 595, 289), (278, 279, 280), (281, 282, 283), (284, 285, 286), (287, 288, 289), (610, 304, 283, 589), (302, 281, 283, 304), (590, 591, 285, 284), (300, 286, 285, 301), (294, 284, 286, 296), (292, 282, 281, 293), (292, 598, 588, 282), (280, 586, 584, 278), (588, 589, 283, 282), (297, 292, 293, 295), (278, 290, 291, 279), (289, 595, 593, 287), (297, 603, 598, 292), (278, 584, 596, 290), (287, 297, 295, 288), (290, 294, 296, 291), (287, 593, 603, 297), (291, 296, 286, 300, 305, 288, 295, 293, 281, 302, 298, 279), (305, 300, 301, 303), (279, 298, 299, 280), (586, 280, 299, 605), (288, 305, 303, 289), (298, 302, 304, 299), (605, 299, 304, 610), (290, 596, 600, 294), (285, 591, 607, 301), (495, 496, 310, 311), (500, 498, 496, 495), (362, 355, 474, 504, 357, 364, 476), (387, 388, 430, 432), (479, 486, 390, 395, 489, 481, 483, 401, 398, 484), (497, 499, 308, 306), (312, 314, 313), (315, 317, 316), (318, 320, 319), (321, 323, 322), (327, 328, 425, 423), (501, 502, 328, 327), (493, 494, 499, 497), (330, 332, 331), (333, 335, 334), (336, 338, 337), (339, 341, 340), (342, 344, 343), (345, 347, 346), (348, 350, 349), (351, 353, 352), (354, 356, 355), (357, 359, 358), (360, 362, 361), (363, 365, 364), (366, 368, 367), (369, 371, 370), (372, 374, 373), (375, 377, 376), (378, 380, 379), (381, 383, 382), (384, 386, 385), (387, 389, 388), (390, 392, 391), (393, 395, 394), (396, 398, 397), (399, 401, 400), (423, 425, 311, 309), (324, 326, 325), (309, 311, 310), (329, 422, 306, 307), (411, 412, 317, 315), (415, 416, 319, 320), (406, 408, 320, 318), (404, 405, 315, 316), (510, 512, 338, 336), (508, 509, 335, 333), (330, 331, 334, 335), (341, 339, 337, 338), (454, 456, 347, 345), (452, 453, 349, 350), (446, 448, 350, 348), (444, 445, 345, 346), (504, 505, 359, 357), (476, 477, 361, 362), (354, 355, 362, 360), (363, 364, 357, 358), (458, 459, 371, 369), (463, 465, 373, 374), (467, 468, 374, 372), (471, 472, 369, 370), (438, 440, 386, 384), (436, 437, 383, 381), (426, 427, 385, 386), (490, 491, 382, 383), (482, 484, 398, 396), (487, 489, 395, 393), (390, 391, 394, 395), (401, 399, 397, 398), (409, 407, 405, 404), (312, 313, 403, 402), (407, 322, 414, 420, 415, 320, 408, 403, 313, 410, 418, 411, 315, 405), (321, 322, 407, 409), (402, 403, 408, 406), (322, 323, 417, 414), (420, 421, 416, 415), (313, 314, 413, 410), (418, 419, 412, 411), (410, 413, 419, 418), (414, 417, 421, 420), (502, 503, 494, 493), (325, 326, 498, 500), (328, 502, 493, 497, 306, 422, 424, 325, 500, 495, 311, 425), (492, 424, 422, 329), (501, 503, 502), (378, 379, 429, 428), (432, 430, 427, 426), (428, 429, 433, 431), (441, 439, 437, 436), (380, 378, 435, 434), (389, 387, 439, 441), (383, 437, 439, 387, 432, 426, 386, 440, 435, 378, 428, 431, 490), (434, 435, 440, 438), (449, 447, 445, 444), (342, 343, 443, 442), (351, 352, 447, 449), (442, 443, 448, 446), (443, 343, 450, 454, 345, 445, 447, 352, 457, 452, 350, 448), (457, 455, 453, 452), (343, 344, 451, 450), (352, 353, 455, 457), (450, 451, 456, 454), (376, 377, 461, 460), (464, 462, 459, 458), (367, 368, 462, 464), (460, 461, 465, 463), (460, 463, 374, 468, 469, 367, 464, 458, 369, 472, 473, 376), (375, 376, 473, 470), (470, 473, 472, 471), (366, 367, 469, 466), (466, 469, 468, 467), (364, 365, 477, 476), (355, 356, 475, 474), (485, 483, 481, 480), (488, 486, 479, 478), (400, 401, 483, 485), (478, 479, 484, 482), (392, 390, 486, 488), (480, 481, 489, 487), (431, 433, 491, 490), (306, 308, 307), (324, 325, 424, 492), (474, 475, 505, 504), (513, 511, 509, 508), (332, 330, 507, 506), (507, 330, 335, 509, 511, 341, 338, 512), (340, 341, 511, 513), (506, 507, 512, 510), (530, 531, 521, 522), (522, 527, 528, 514, 519, 525, 533, 530), (514, 516, 515), (517, 519, 518), (520, 522, 521), (523, 525, 524), (526, 527, 522, 520), (514, 515, 518, 519), (529, 528, 527, 526), (516, 514, 528, 529), (524, 525, 519, 517), (533, 532, 531, 530), (525, 523, 532, 533), (534, 535, 536), (537, 538, 539), (540, 541, 542), (543, 544, 545), (550, 540, 542, 552), (548, 537, 539, 549), (534, 539, 538, 535), (545, 542, 541, 543), (553, 548, 549, 551), (536, 546, 547, 534), (547, 552, 542, 545, 554, 551, 549, 539, 534), (555, 553, 551, 554), (546, 550, 552, 547), (544, 555, 554, 545), (567, 565, 575, 577), (583, 582, 570, 571), (574, 573, 566, 564), (580, 578, 579), (571, 570, 565, 567), (577, 575, 576), (583, 581, 582), (574, 572, 573), (561, 560, 576, 575), (569, 568, 580, 579), (559, 557, 578, 580), (564, 566, 568, 569), (570, 582, 563, 559, 580, 568, 566, 573, 556, 561, 575, 565), (556, 558, 560, 561), (582, 581, 562, 563), (573, 572, 558, 556), (563, 562, 557, 559), (584, 586, 585), (587, 589, 588), (590, 592, 591), (593, 595, 594), (608, 610, 589, 587), (606, 607, 591, 592), (600, 602, 592, 590), (598, 599, 587, 588), (603, 601, 599, 598), (584, 585, 597, 596), (593, 594, 601, 603), (596, 597, 602, 600), (597, 585, 604, 608, 587, 599, 601, 594, 611, 606, 592, 602), (611, 609, 607, 606), (585, 586, 605, 604), (594, 595, 609, 611), (604, 605, 610, 608), (360, 361, 55, 54)])
me_cube_031.materials.append(mat_grey_floor)
me_cube_031.materials.append(mat_darkgrey_floor)
me_cube_031.use_remesh_preserve_volume = False
me_cube_031.use_remesh_preserve_attributes = False
me_cube_031.use_mirror_vertex_groups = False
me_cube_031.update()

# ---- objects
ob_floor_modular = bpy.data.objects.new('Floor_Modular', me_cube_031)

# ---- transforms, parenting, visibility, modifiers, constraints
ob_floor_modular.location = (0.0, 0.0, 0.0)
ob_floor_modular.scale = (0.5, 0.5, 0.5)
ob_floor_modular.lineart.crease_threshold = 0.0

# ---- collection membership
col_collection_1.objects.link(ob_floor_modular)

# ---- scene / render settings (as saved in the file)
scene.frame_start = 1; scene.frame_end = 250; scene.frame_set(0)
scene.render.engine = 'CYCLES'
scene.render.resolution_x = 1000
scene.render.resolution_y = 1000
scene.render.dither_intensity = 0.0
scene.cycles.samples = 200
scene.cycles.sampling_pattern = 'TABULATED_SOBOL'
scene.cycles.light_sampling_threshold = 0.0
scene.cycles.use_adaptive_sampling = False
scene.cycles.use_light_tree = False
scene.cycles.caustics_reflective = False
scene.cycles.caustics_refractive = False
scene.cycles.blur_glossy = 0.0
scene.cycles.max_bounces = 2
scene.cycles.pixel_filter_type = 'GAUSSIAN'
scene.cycles.sample_clamp_indirect = 0.0
scene.view_settings.view_transform = 'Standard'
bpy.context.view_layer.update()

# ---- added for rendering (the .blend has no active camera): camera
cam_auto = bpy.data.cameras.new('AutoCamera')
cam_auto.lens = 50.0
cam_auto.sensor_width = 36.0
cam_auto.clip_end = 1000.0
ob_auto_camera = bpy.data.objects.new('AutoCamera', cam_auto)
scene.collection.objects.link(ob_auto_camera)
ob_auto_camera.location = (1.31788, -1.57856, 1.05227)
ob_auto_camera.rotation_euler = (1.09748, -7.21219e-08, 0.694738)
scene.camera = ob_auto_camera
bpy.context.view_layer.update()
